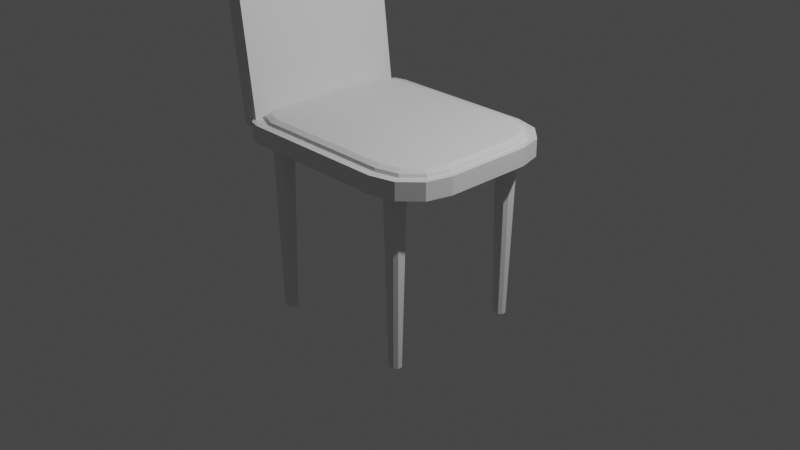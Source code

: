 # Source: Chair.blend  (saved by Blender 2.83.19; exported with 4.5.12 LTS)
import bpy
from mathutils import Matrix  # noqa: F401  (used for matrix-valued properties, if any)

bpy.ops.wm.read_factory_settings(use_empty=True)
scene = bpy.context.scene
scene.name = 'Scene'

# ---- collections
col_collection = bpy.data.collections.new('Collection'); scene.collection.children.link(col_collection)

# ---- materials (node trees are filled in below, after node groups)
mat_material = bpy.data.materials.new('Material')
mat_material.alpha_threshold = 0.0
mat_material.use_transparent_shadow = False
mat_material.line_color = (0.0, 0.0, 0.0, 1.0)

# ---- material node trees
mat_material.use_nodes = True; mat_material.node_tree.nodes.clear()
_N = mat_material.node_tree.nodes; _L = mat_material.node_tree.links
n0 = _N.new('ShaderNodeOutputMaterial'); n0.name = 'Material Output'; n0.location = (300, 300)
n1 = _N.new('ShaderNodeBsdfPrincipled'); n1.name = 'Principled BSDF'; n1.location = (10, 300)
n1.distribution = 'GGX'
n1.subsurface_method = 'BURLEY'
n1.inputs[2].default_value = 0.4
n1.inputs[3].default_value = 1.45
n1.inputs[27].default_value = (0.0, 0.0, 0.0, 1.0)
n1.inputs[28].default_value = 1.0
_L.new(n1.outputs[0], n0.inputs[0])
n0.is_active_output = True

# ---- world
world_world = bpy.data.worlds.new('World'); scene.world = world_world
world_world.use_nodes = True; world_world.node_tree.nodes.clear()
_N = world_world.node_tree.nodes; _L = world_world.node_tree.links
n0 = _N.new('ShaderNodeOutputWorld'); n0.name = 'World Output'; n0.location = (300, 300)
n1 = _N.new('ShaderNodeBackground'); n1.name = 'Background'; n1.location = (10, 300)
n1.inputs[0].default_value = (0.05088, 0.05088, 0.05088, 1.0)
_L.new(n1.outputs[0], n0.inputs[0])
n0.is_active_output = True
world_world.color = (0.05088, 0.05088, 0.05088)
world_world.use_sun_shadow = False
world_world.sun_shadow_jitter_overblur = 0.0

# ---- cameras
cam_camera = bpy.data.cameras.new('Camera')
cam_camera.clip_end = 100.0
cam_camera.ortho_scale = 7.314

# ---- lights
light_light = bpy.data.lights.new('Light', 'POINT')
light_light.transmission_factor = 0.0
light_light.energy = 1000.0
light_light.shadow_soft_size = 0.1
light_light.shadow_maximum_resolution = 0.006
light_light.use_absolute_resolution = True

# ---- meshes
me_cube = bpy.data.meshes.new('Cube')
me_cube.from_pydata([(1.194, 0.4748, 1.0), (0.6688, 1.0, 1.0), (1.124, 0.7374, 1.0), (0.9314, 0.9296, 1.0), (0.6688, 1.0, 0.8146), (1.194, 0.4748, 0.8146), (0.9314, 0.9296, 0.8146), (1.124, 0.7374, 0.8146), (0.6688, -1.0, 1.0), (1.194, -0.4748, 1.0), (0.9314, -0.9296, 1.0), (1.124, -0.7374, 1.0), (1.194, -0.4748, 0.8146), (0.6688, -1.0, 0.8146), (1.124, -0.7374, 0.8146), (0.9314, -0.9296, 0.8146), (-0.9632, 1.0, 1.0), (-1.199, 0.7643, 1.0), (-1.081, 0.9684, 1.0), (-1.167, 0.8822, 1.0), (-1.199, 0.7643, 0.8146), (-0.9632, 1.0, 0.8146), (-1.167, 0.8822, 0.8146), (-1.081, 0.9684, 0.8146), (-1.199, -0.7643, 1.0), (-0.9632, -1.0, 1.0), (-1.167, -0.8822, 1.0), (-1.081, -0.9684, 1.0), (-0.9632, -1.0, 0.8146), (-1.199, -0.7643, 0.8146), (-1.081, -0.9684, 0.8146), (-1.167, -0.8822, 0.8146)], [], [(13, 8, 25, 28), (0, 2, 3, 1, 16, 18, 19, 17, 24, 26, 27, 25, 8, 10, 11, 9), (20, 22, 23, 21, 4, 6, 7, 5, 12, 14, 15, 13, 28, 30, 31, 29), (5, 0, 9, 12), (0, 5, 7, 2), (2, 7, 6, 3), (3, 6, 4, 1), (8, 13, 15, 10), (10, 15, 14, 11), (11, 14, 12, 9), (29, 24, 17, 20), (28, 25, 27, 30), (30, 27, 26, 31), (31, 26, 24, 29), (16, 21, 23, 18), (18, 23, 22, 19), (19, 22, 20, 17), (21, 16, 1, 4)])
_uv = me_cube.uv_layers.new(name='UVMap')
_uv.uv.foreach_set('vector', [0.375, 0.8098, 0.625, 0.8098, 0.625, 0.976, 0.375, 0.976, 0.625, 0.5657, 0.6277, 0.5328, 0.635, 0.483, 0.6848, 0.5, 0.851, 0.5, 0.7043, 0.3426, 0.7072, 0.3284, 0.875, 0.5295, 0.875, 0.7205, 0.8717, 0.7353, 0.863, 0.7461, 0.851, 0.75, 0.6848, 0.75, 0.635, 0.767, 0.6277, 0.7172, 0.625, 0.6843, 0.125, 0.5295, 0.2928, 0.3284, 0.2957, 0.3426, 0.149, 0.5, 0.3152, 0.5, 0.365, 0.483, 0.3723, 0.5328, 0.375, 0.5657, 0.375, 0.6843, 0.3723, 0.7172, 0.365, 0.767, 0.3152, 0.75, 0.149, 0.75, 0.137, 0.7461, 0.1283, 0.7353, 0.125, 0.7205, 0.375, 0.5657, 0.625, 0.5657, 0.625, 0.6843, 0.375, 0.6843, 0.625, 0.5657, 0.375, 0.5657, 0.3723, 0.5328, 0.6277, 0.5328, 0.6277, 0.5328, 0.3723, 0.5328, 0.365, 0.483, 0.635, 0.483, 0.635, 0.483, 0.365, 0.483, 0.375, 0.4402, 0.625, 0.4402, 0.625, 0.8098, 0.375, 0.8098, 0.365, 0.767, 0.635, 0.767, 0.635, 0.767, 0.365, 0.767, 0.3723, 0.7172, 0.6277, 0.7172, 0.6277, 0.7172, 0.3723, 0.7172, 0.375, 0.6843, 0.625, 0.6843, 0.375, 0.02946, 0.625, 0.02946, 0.625, 0.2205, 0.375, 0.2205, 0.375, 0.976, 0.625, 0.976, 0.625, 0.988, 0.375, 0.988, 0.375, 0.988, 0.625, 0.988, 0.625, 1.0, 0.375, 1.0, 0.375, 0.01473, 0.625, 0.01473, 0.625, 0.02946, 0.375, 0.02946, 0.625, 0.274, 0.375, 0.274, 0.2957, 0.3426, 0.7043, 0.3426, 0.7043, 0.3426, 0.2957, 0.3426, 0.2928, 0.3284, 0.7072, 0.3284, 0.7072, 0.3284, 0.2928, 0.3284, 0.375, 0.2205, 0.625, 0.2205, 0.375, 0.274, 0.625, 0.274, 0.625, 0.4402, 0.375, 0.4402])
me_cube.materials.append(mat_material)
me_cube.use_remesh_preserve_volume = False
me_cube.use_remesh_preserve_attributes = False
me_cube.use_mirror_vertex_groups = False
me_cube.update()
me_cube_001 = bpy.data.meshes.new('Cube.001')
me_cube_001.from_pydata([(-0.05645, -0.06719, -1.557), (-0.1077, -0.01599, -1.557), (-0.1638, -0.06284, 1.592), (-0.1126, -0.114, 1.592), (-0.1077, 0.06117, -1.557), (-0.05645, 0.1124, -1.557), (-0.1126, 0.1592, 1.592), (-0.1638, 0.108, 1.592), (0.1077, -0.01599, -1.557), (0.05645, -0.06719, -1.557), (0.1126, -0.114, 1.592), (0.1638, -0.06284, 1.592), (0.05645, 0.1124, -1.557), (0.1077, 0.06117, -1.557), (0.1638, 0.108, 1.592), (0.1126, 0.1592, 1.592)], [], [(9, 10, 3, 0), (13, 14, 11, 8), (14, 15, 6, 7, 2, 3, 10, 11), (1, 2, 7, 4), (5, 6, 15, 12), (0, 3, 2, 1), (6, 5, 4, 7), (14, 13, 12, 15), (10, 9, 8, 11), (4, 5, 12, 13, 8, 9, 0, 1)])
_uv = me_cube_001.uv_layers.new(name='UVMap')
_uv.uv.foreach_set('vector', [0.375, 0.8095, 0.625, 0.7891, 0.625, 0.9609, 0.375, 0.9405, 0.375, 0.5713, 0.625, 0.5468, 0.625, 0.7032, 0.375, 0.6787, 0.625, 0.5468, 0.6641, 0.5, 0.8359, 0.5, 0.875, 0.5468, 0.875, 0.7032, 0.8359, 0.75, 0.6641, 0.75, 0.625, 0.7032, 0.375, 0.07129, 0.625, 0.04684, 0.625, 0.2032, 0.375, 0.1787, 0.375, 0.3095, 0.625, 0.2891, 0.625, 0.4609, 0.375, 0.4405, 0.375, 0.9405, 0.625, 0.9609, 0.6249, 1.0, 0.375, 1.0, 0.625, 0.2891, 0.375, 0.3095, 0.375, 0.1787, 0.625, 0.2032, 0.625, 0.5468, 0.375, 0.5713, 0.375, 0.4405, 0.625, 0.4609, 0.625, 0.7891, 0.375, 0.8095, 0.375, 0.6787, 0.625, 0.7032, 0.125, 0.5713, 0.1845, 0.5, 0.3155, 0.5, 0.375, 0.5713, 0.375, 0.6787, 0.3155, 0.75, 0.1845, 0.75, 0.125, 0.6787])
me_cube_001.use_remesh_fix_poles = True
me_cube_001.use_remesh_preserve_attributes = False
me_cube_001.use_mirror_vertex_groups = False
me_cube_001.update()
me_cube_002 = bpy.data.meshes.new('Cube.002')
me_cube_002.from_pydata([(-0.05645, -0.06719, -1.557), (-0.1077, -0.01599, -1.557), (-0.1638, -0.06284, 1.592), (-0.1126, -0.114, 1.592), (-0.1077, 0.06117, -1.557), (-0.05645, 0.1124, -1.557), (-0.1126, 0.1592, 1.592), (-0.1638, 0.108, 1.592), (0.1077, -0.01599, -1.557), (0.05645, -0.06719, -1.557), (0.1126, -0.114, 1.592), (0.1638, -0.06284, 1.592), (0.05645, 0.1124, -1.557), (0.1077, 0.06117, -1.557), (0.1638, 0.108, 1.592), (0.1126, 0.1592, 1.592)], [], [(9, 10, 3, 0), (13, 14, 11, 8), (14, 15, 6, 7, 2, 3, 10, 11), (1, 2, 7, 4), (5, 6, 15, 12), (0, 3, 2, 1), (6, 5, 4, 7), (14, 13, 12, 15), (10, 9, 8, 11), (4, 5, 12, 13, 8, 9, 0, 1)])
_uv = me_cube_002.uv_layers.new(name='UVMap')
_uv.uv.foreach_set('vector', [0.375, 0.8095, 0.625, 0.7891, 0.625, 0.9609, 0.375, 0.9405, 0.375, 0.5713, 0.625, 0.5468, 0.625, 0.7032, 0.375, 0.6787, 0.625, 0.5468, 0.6641, 0.5, 0.8359, 0.5, 0.875, 0.5468, 0.875, 0.7032, 0.8359, 0.75, 0.6641, 0.75, 0.625, 0.7032, 0.375, 0.07129, 0.625, 0.04684, 0.625, 0.2032, 0.375, 0.1787, 0.375, 0.3095, 0.625, 0.2891, 0.625, 0.4609, 0.375, 0.4405, 0.375, 0.9405, 0.625, 0.9609, 0.6249, 1.0, 0.375, 1.0, 0.625, 0.2891, 0.375, 0.3095, 0.375, 0.1787, 0.625, 0.2032, 0.625, 0.5468, 0.375, 0.5713, 0.375, 0.4405, 0.625, 0.4609, 0.625, 0.7891, 0.375, 0.8095, 0.375, 0.6787, 0.625, 0.7032, 0.125, 0.5713, 0.1845, 0.5, 0.3155, 0.5, 0.375, 0.5713, 0.375, 0.6787, 0.3155, 0.75, 0.1845, 0.75, 0.125, 0.6787])
me_cube_002.use_remesh_fix_poles = True
me_cube_002.use_remesh_preserve_attributes = False
me_cube_002.use_mirror_vertex_groups = False
me_cube_002.update()
me_cube_003 = bpy.data.meshes.new('Cube.003')
me_cube_003.from_pydata([(-0.05645, -0.06719, -1.557), (-0.1077, -0.01599, -1.557), (-0.1638, -0.06284, 1.592), (-0.1126, -0.114, 1.592), (-0.1077, 0.06117, -1.557), (-0.05645, 0.1124, -1.557), (-0.1126, 0.1592, 1.592), (-0.1638, 0.108, 1.592), (0.1077, -0.01599, -1.557), (0.05645, -0.06719, -1.557), (0.1126, -0.114, 1.592), (0.1638, -0.06284, 1.592), (0.05645, 0.1124, -1.557), (0.1077, 0.06117, -1.557), (0.1638, 0.108, 1.592), (0.1126, 0.1592, 1.592)], [], [(9, 10, 3, 0), (13, 14, 11, 8), (14, 15, 6, 7, 2, 3, 10, 11), (1, 2, 7, 4), (5, 6, 15, 12), (0, 3, 2, 1), (6, 5, 4, 7), (14, 13, 12, 15), (10, 9, 8, 11), (4, 5, 12, 13, 8, 9, 0, 1)])
_uv = me_cube_003.uv_layers.new(name='UVMap')
_uv.uv.foreach_set('vector', [0.375, 0.8095, 0.625, 0.7891, 0.625, 0.9609, 0.375, 0.9405, 0.375, 0.5713, 0.625, 0.5468, 0.625, 0.7032, 0.375, 0.6787, 0.625, 0.5468, 0.6641, 0.5, 0.8359, 0.5, 0.875, 0.5468, 0.875, 0.7032, 0.8359, 0.75, 0.6641, 0.75, 0.625, 0.7032, 0.375, 0.07129, 0.625, 0.04684, 0.625, 0.2032, 0.375, 0.1787, 0.375, 0.3095, 0.625, 0.2891, 0.625, 0.4609, 0.375, 0.4405, 0.375, 0.9405, 0.625, 0.9609, 0.6249, 1.0, 0.375, 1.0, 0.625, 0.2891, 0.375, 0.3095, 0.375, 0.1787, 0.625, 0.2032, 0.625, 0.5468, 0.375, 0.5713, 0.375, 0.4405, 0.625, 0.4609, 0.625, 0.7891, 0.375, 0.8095, 0.375, 0.6787, 0.625, 0.7032, 0.125, 0.5713, 0.1845, 0.5, 0.3155, 0.5, 0.375, 0.5713, 0.375, 0.6787, 0.3155, 0.75, 0.1845, 0.75, 0.125, 0.6787])
me_cube_003.use_remesh_fix_poles = True
me_cube_003.use_remesh_preserve_attributes = False
me_cube_003.use_mirror_vertex_groups = False
me_cube_003.update()
me_cube_004 = bpy.data.meshes.new('Cube.004')
me_cube_004.from_pydata([(-0.05645, -0.06719, -1.557), (-0.1077, -0.01599, -1.557), (-0.1638, -0.06284, 1.592), (-0.1126, -0.114, 1.592), (-0.1077, 0.06117, -1.557), (-0.05645, 0.1124, -1.557), (-0.1126, 0.1592, 1.592), (-0.1638, 0.108, 1.592), (0.1077, -0.01599, -1.557), (0.05645, -0.06719, -1.557), (0.1126, -0.114, 1.592), (0.1638, -0.06284, 1.592), (0.05645, 0.1124, -1.557), (0.1077, 0.06117, -1.557), (0.1638, 0.108, 1.592), (0.1126, 0.1592, 1.592)], [], [(9, 10, 3, 0), (13, 14, 11, 8), (14, 15, 6, 7, 2, 3, 10, 11), (1, 2, 7, 4), (5, 6, 15, 12), (0, 3, 2, 1), (6, 5, 4, 7), (14, 13, 12, 15), (10, 9, 8, 11), (4, 5, 12, 13, 8, 9, 0, 1)])
_uv = me_cube_004.uv_layers.new(name='UVMap')
_uv.uv.foreach_set('vector', [0.375, 0.8095, 0.625, 0.7891, 0.625, 0.9609, 0.375, 0.9405, 0.375, 0.5713, 0.625, 0.5468, 0.625, 0.7032, 0.375, 0.6787, 0.625, 0.5468, 0.6641, 0.5, 0.8359, 0.5, 0.875, 0.5468, 0.875, 0.7032, 0.8359, 0.75, 0.6641, 0.75, 0.625, 0.7032, 0.375, 0.07129, 0.625, 0.04684, 0.625, 0.2032, 0.375, 0.1787, 0.375, 0.3095, 0.625, 0.2891, 0.625, 0.4609, 0.375, 0.4405, 0.375, 0.9405, 0.625, 0.9609, 0.6249, 1.0, 0.375, 1.0, 0.625, 0.2891, 0.375, 0.3095, 0.375, 0.1787, 0.625, 0.2032, 0.625, 0.5468, 0.375, 0.5713, 0.375, 0.4405, 0.625, 0.4609, 0.625, 0.7891, 0.375, 0.8095, 0.375, 0.6787, 0.625, 0.7032, 0.125, 0.5713, 0.1845, 0.5, 0.3155, 0.5, 0.375, 0.5713, 0.375, 0.6787, 0.3155, 0.75, 0.1845, 0.75, 0.125, 0.6787])
me_cube_004.use_remesh_fix_poles = True
me_cube_004.use_remesh_preserve_attributes = False
me_cube_004.use_mirror_vertex_groups = False
me_cube_004.update()
me_cube_005 = bpy.data.meshes.new('Cube.005')
me_cube_005.from_pydata([(0.446, -0.9096, -1.516), (0.446, 0.9096, -1.516), (0.6323, -0.9096, -1.516), (0.6323, 0.9096, -1.516), (0.1556, -0.9096, 0.8394), (0.137, -0.7384, 1.011), (0.137, 0.7384, 1.011), (0.1556, 0.9096, 0.8394), (0.3233, -0.7384, 1.011), (0.3419, -0.9096, 0.8394), (0.3419, 0.9096, 0.8394), (0.3233, 0.7384, 1.011)], [], [(11, 6, 5, 8), (3, 10, 11, 8, 9, 2), (0, 4, 5, 6, 7, 1), (1, 3, 2, 0), (1, 7, 10, 3), (6, 11, 10, 7), (8, 5, 4, 9), (2, 9, 4, 0)])
_uv = me_cube_005.uv_layers.new(name='UVMap')
_uv.uv.foreach_set('vector', [0.625, 0.5235, 0.875, 0.5235, 0.875, 0.7265, 0.625, 0.7265, 0.375, 0.5, 0.61, 0.5, 0.625, 0.5235, 0.625, 0.7265, 0.61, 0.75, 0.375, 0.75, 0.375, 0.0, 0.61, 0.0, 0.625, 0.02352, 0.625, 0.2265, 0.61, 0.25, 0.375, 0.25, 0.125, 0.5, 0.375, 0.5, 0.375, 0.75, 0.125, 0.75, 0.375, 0.25, 0.61, 0.25, 0.61, 0.5, 0.375, 0.5, 0.875, 0.5235, 0.625, 0.5235, 0.625, 0.5, 0.8501, 0.5, 0.625, 0.7265, 0.875, 0.7265, 0.8501, 0.75, 0.625, 0.75, 0.375, 0.75, 0.61, 0.75, 0.61, 1.0, 0.375, 1.0])
me_cube_005.use_remesh_fix_poles = True
me_cube_005.use_remesh_preserve_attributes = False
me_cube_005.use_mirror_vertex_groups = False
me_cube_005.update()
me_cube_006 = bpy.data.meshes.new('Cube.006')
me_cube_006.from_pydata([(1.381, -0.5224, -0.8723), (0.7789, -1.124, -0.8723), (1.3, -0.8233, -0.8723), (1.08, -1.044, -0.8723), (0.7789, 1.124, -0.8723), (1.381, 0.5224, -0.8723), (1.08, 1.044, -0.8723), (1.3, 0.8233, -0.8723), (-1.074, -1.124, -0.8723), (-1.429, -0.7686, -0.8723), (-1.325, -1.02, -0.8723), (-1.429, 0.7686, -0.8723), (-1.074, 1.124, -0.8723), (-1.325, 1.02, -0.8723), (0.7653, -1.021, -0.7482), (0.7789, -1.124, -0.8514), (0.7749, -1.094, -0.7784), (1.278, -0.5088, -0.7482), (1.381, -0.5224, -0.8514), (1.351, -0.5184, -0.7784), (1.026, -0.9511, -0.7482), (1.08, -1.044, -0.8514), (1.064, -1.017, -0.7784), (1.208, -0.7699, -0.7482), (1.3, -0.8233, -0.8514), (1.273, -0.8077, -0.7784), (1.278, 0.5088, -0.7482), (1.381, 0.5224, -0.8514), (1.351, 0.5184, -0.7784), (0.7653, 1.021, -0.7482), (0.7789, 1.124, -0.8514), (0.7749, 1.094, -0.7784), (1.208, 0.7699, -0.7482), (1.3, 0.8233, -0.8514), (1.273, 0.8077, -0.7784), (1.026, 0.9511, -0.7482), (1.08, 1.044, -0.8514), (1.064, 1.017, -0.7784), (-1.326, -0.7481, -0.7482), (-1.429, -0.7686, -0.8514), (-1.399, -0.7626, -0.7784), (-1.053, -1.021, -0.7482), (-1.074, -1.124, -0.8514), (-1.068, -1.094, -0.7784), (-1.246, -0.9411, -0.7482), (-1.325, -1.02, -0.8514), (-1.302, -0.997, -0.7784), (-1.053, 1.021, -0.7482), (-1.074, 1.124, -0.8514), (-1.068, 1.094, -0.7784), (-1.326, 0.7481, -0.7482), (-1.429, 0.7686, -0.8514), (-1.399, 0.7626, -0.7784), (-1.246, 0.9411, -0.7482), (-1.325, 1.02, -0.8514), (-1.302, 0.997, -0.7784)], [], [(26, 32, 35, 29, 47, 53, 50, 38, 44, 41, 14, 20, 23, 17), (24, 2, 0, 18), (33, 7, 6, 36), (21, 3, 2, 24), (36, 6, 4, 30), (10, 45, 39, 9), (12, 48, 30, 4), (1, 15, 42, 8), (27, 5, 7, 33), (5, 27, 18, 0), (8, 42, 45, 10), (48, 12, 13, 54), (9, 39, 51, 11), (54, 13, 11, 51), (11, 13, 12, 4, 6, 7, 5, 0, 2, 3, 1, 8, 10, 9), (32, 26, 28, 34), (34, 28, 27, 33), (35, 32, 34, 37), (37, 34, 33, 36), (29, 35, 37, 31), (31, 37, 36, 30), (20, 14, 16, 22), (22, 16, 15, 21), (23, 20, 22, 25), (25, 22, 21, 24), (17, 23, 25, 19), (19, 25, 24, 18), (26, 17, 19, 28), (28, 19, 18, 27), (41, 44, 46, 43), (43, 46, 45, 42), (44, 38, 40, 46), (46, 40, 39, 45), (53, 47, 49, 55), (55, 49, 48, 54), (50, 53, 55, 52), (52, 55, 54, 51), (38, 50, 52, 40), (40, 52, 51, 39), (14, 41, 43, 16), (16, 43, 42, 15), (30, 48, 49, 31), (31, 49, 47, 29), (15, 1, 3, 21)])
_uv = me_cube_006.uv_layers.new(name='UVMap')
_uv.uv.foreach_set('vector', [0.6328, 0.5677, 0.6346, 0.5359, 0.6442, 0.5038, 0.6769, 0.508, 0.816, 0.4838, 0.7631, 0.4166, 0.8403, 0.5142, 0.8654, 0.7078, 0.8584, 0.7293, 0.8412, 0.7382, 0.677, 0.7414, 0.6442, 0.7458, 0.6346, 0.7137, 0.6328, 0.6819, 0.4156, 0.7165, 0.3726, 0.7165, 0.375, 0.6831, 0.4172, 0.6831, 0.4156, 0.5335, 0.3726, 0.5335, 0.3661, 0.4851, 0.4113, 0.4851, 0.4113, 0.7649, 0.3661, 0.7649, 0.3726, 0.7165, 0.4156, 0.7165, 0.4113, 0.4851, 0.3661, 0.4851, 0.375, 0.4465, 0.4172, 0.4465, 0.375, 0.0, 0.4172, 0.0, 0.4172, 0.03954, 0.375, 0.03954, 0.375, 0.2816, 0.4172, 0.2816, 0.4172, 0.4465, 0.375, 0.4465, 0.375, 0.8035, 0.4172, 0.8035, 0.4172, 0.9684, 0.375, 0.9684, 0.4172, 0.5669, 0.375, 0.5669, 0.3726, 0.5335, 0.4156, 0.5335, 0.375, 0.5669, 0.4172, 0.5669, 0.4172, 0.6831, 0.375, 0.6831, 0.375, 0.9684, 0.4172, 0.9684, 0.4172, 1.0, 0.375, 1.0, 0.4172, 0.2816, 0.375, 0.2816, 0.2948, 0.3372, 0.364, 0.3372, 0.375, 0.03954, 0.4172, 0.03954, 0.4172, 0.2105, 0.375, 0.2105, 0.364, 0.3372, 0.2948, 0.3372, 0.375, 0.2105, 0.4172, 0.2105, 0.125, 0.5395, 0.2948, 0.3372, 0.1566, 0.5, 0.3215, 0.5, 0.3661, 0.4851, 0.3726, 0.5335, 0.375, 0.5669, 0.375, 0.6831, 0.3726, 0.7165, 0.3661, 0.7649, 0.3215, 0.75, 0.1566, 0.75, 0.1343, 0.7384, 0.125, 0.7105, 0.6346, 0.5359, 0.6328, 0.5677, 0.625, 0.5669, 0.6274, 0.5333, 0.6274, 0.5333, 0.625, 0.5669, 0.4172, 0.5669, 0.4156, 0.5335, 0.6442, 0.5038, 0.6346, 0.5359, 0.6274, 0.5333, 0.6338, 0.4864, 0.6338, 0.4864, 0.6274, 0.5333, 0.4156, 0.5335, 0.4113, 0.4851, 0.6769, 0.508, 0.6442, 0.5038, 0.6351, 0.4855, 0.678, 0.4998, 0.6251, 0.4469, 0.6337, 0.4841, 0.4113, 0.4851, 0.4172, 0.4465, 0.6442, 0.7458, 0.677, 0.7414, 0.678, 0.7502, 0.6351, 0.7645, 0.6337, 0.7659, 0.6251, 0.8031, 0.4172, 0.8035, 0.4113, 0.7649, 0.6346, 0.7137, 0.6442, 0.7458, 0.6338, 0.7636, 0.6274, 0.7167, 0.6274, 0.7167, 0.6338, 0.7636, 0.4113, 0.7649, 0.4156, 0.7165, 0.6328, 0.6819, 0.6346, 0.7137, 0.6274, 0.7167, 0.625, 0.6831, 0.625, 0.6831, 0.6274, 0.7167, 0.4156, 0.7165, 0.4172, 0.6831, 0.6328, 0.5677, 0.6328, 0.6819, 0.625, 0.6831, 0.625, 0.5669, 0.625, 0.5669, 0.625, 0.6831, 0.4172, 0.6831, 0.4172, 0.5669, 0.8412, 0.7382, 0.8584, 0.7293, 0.8647, 0.7389, 0.8439, 0.7497, 0.625, 0.9691, 0.625, 0.9985, 0.4172, 1.0, 0.4172, 0.9684, 0.8584, 0.7293, 0.8654, 0.7078, 0.8748, 0.7111, 0.8661, 0.7371, 0.625, 0.001819, 0.625, 0.03867, 0.4172, 0.03954, 0.4172, 0.0, 0.7631, 0.4166, 0.816, 0.4838, 0.8403, 0.4964, 0.7116, 0.3447, 0.7015, 0.3346, 0.6268, 0.2829, 0.4172, 0.2816, 0.364, 0.3372, 0.8403, 0.5142, 0.7631, 0.4166, 0.713, 0.3465, 0.8712, 0.5351, 0.6268, 0.2133, 0.7015, 0.3314, 0.364, 0.3372, 0.4172, 0.2105, 0.8654, 0.7078, 0.8403, 0.5142, 0.875, 0.5402, 0.875, 0.7098, 0.625, 0.04021, 0.625, 0.2098, 0.4172, 0.2105, 0.4172, 0.03954, 0.677, 0.7414, 0.8412, 0.7382, 0.8428, 0.75, 0.6789, 0.75, 0.625, 0.8039, 0.625, 0.9678, 0.4172, 0.9684, 0.4172, 0.8035, 0.4172, 0.4465, 0.4172, 0.2816, 0.625, 0.2822, 0.625, 0.4461, 0.6789, 0.5, 0.8428, 0.5, 0.816, 0.4838, 0.6769, 0.508, 0.4172, 0.8035, 0.375, 0.8035, 0.3661, 0.7649, 0.4113, 0.7649])
me_cube_006.use_remesh_fix_poles = True
me_cube_006.use_remesh_preserve_attributes = False
me_cube_006.use_mirror_vertex_groups = False
me_cube_006.update()

# ---- objects
ob_cube = bpy.data.objects.new('Cube', me_cube)
ob_light = bpy.data.objects.new('Light', light_light)
ob_camera = bpy.data.objects.new('Camera', cam_camera)
ob_cube_001 = bpy.data.objects.new('Cube.001', me_cube_001)
ob_cube_002 = bpy.data.objects.new('Cube.002', me_cube_002)
ob_cube_003 = bpy.data.objects.new('Cube.003', me_cube_003)
ob_cube_004 = bpy.data.objects.new('Cube.004', me_cube_004)
ob_cube_005 = bpy.data.objects.new('Cube.005', me_cube_005)
ob_cube_006 = bpy.data.objects.new('Cube.006', me_cube_006)

# ---- transforms, parenting, visibility, modifiers, constraints
ob_cube.location = (0.0, 0.0, 0.0)
ob_cube.lock_rotations_4d = False
ob_cube.empty_display_type = 'ARROWS'
ob_cube.lineart.crease_threshold = 0.0
ob_light.location = (4.076, 1.005, 5.904)
ob_light.rotation_euler = (0.6503, 0.05522, 1.866)
ob_light.lock_rotations_4d = False
ob_light.empty_display_type = 'ARROWS'
ob_light.color = (0.0, 0.0, 0.0, 0.0)
ob_light.lineart.crease_threshold = 0.0
ob_camera.location = (7.359, -6.926, 4.958)
ob_camera.rotation_euler = (1.109, 0.0, 0.8149)
ob_camera.lock_rotations_4d = False
ob_camera.empty_display_type = 'ARROWS'
ob_camera.color = (0.0, 0.0, 0.0, 0.0)
ob_camera.display_type = 'WIRE'
ob_camera.lineart.crease_threshold = 0.0
ob_cube_001.location = (-0.8908, 0.75, -0.1002)
ob_cube_001.scale = (0.6304, 0.6304, 0.6304)
ob_cube_001.lineart.crease_threshold = 0.0
ob_cube_002.location = (0.7245, 0.75, -0.1002)
ob_cube_002.scale = (0.6304, 0.6304, 0.6304)
ob_cube_002.lineart.crease_threshold = 0.0
ob_cube_003.location = (-0.8908, -0.75, -0.1002)
ob_cube_003.scale = (0.6304, 0.6304, 0.6304)
ob_cube_003.lineart.crease_threshold = 0.0
ob_cube_004.location = (0.7245, -0.75, -0.1002)
ob_cube_004.scale = (0.6304, 0.6304, 0.6304)
ob_cube_004.lineart.crease_threshold = 0.0
ob_cube_005.location = (-1.713, 0.0, 2.426)
ob_cube_005.lineart.crease_threshold = 0.0
ob_cube_006.location = (0.007613, 0.0, 1.672)
ob_cube_006.scale = (0.8216, 0.8216, 0.8216)
ob_cube_006.lineart.crease_threshold = 0.0

# ---- collection membership
col_collection.objects.link(ob_cube)
col_collection.objects.link(ob_light)
col_collection.objects.link(ob_camera)
col_collection.objects.link(ob_cube_001)
col_collection.objects.link(ob_cube_002)
col_collection.objects.link(ob_cube_003)
col_collection.objects.link(ob_cube_004)
col_collection.objects.link(ob_cube_005)
col_collection.objects.link(ob_cube_006)

# ---- scene / render settings (as saved in the file)
scene.camera = ob_camera
scene.frame_start = 1; scene.frame_end = 250; scene.frame_set(1)
scene.render.engine = 'BLENDER_EEVEE_NEXT'
scene.cycles.use_denoising = False
scene.cycles.samples = 128
scene.cycles.sampling_pattern = 'TABULATED_SOBOL'
scene.cycles.use_adaptive_sampling = False
scene.cycles.use_light_tree = False
scene.view_settings.view_transform = 'Filmic'
bpy.context.view_layer.update()
